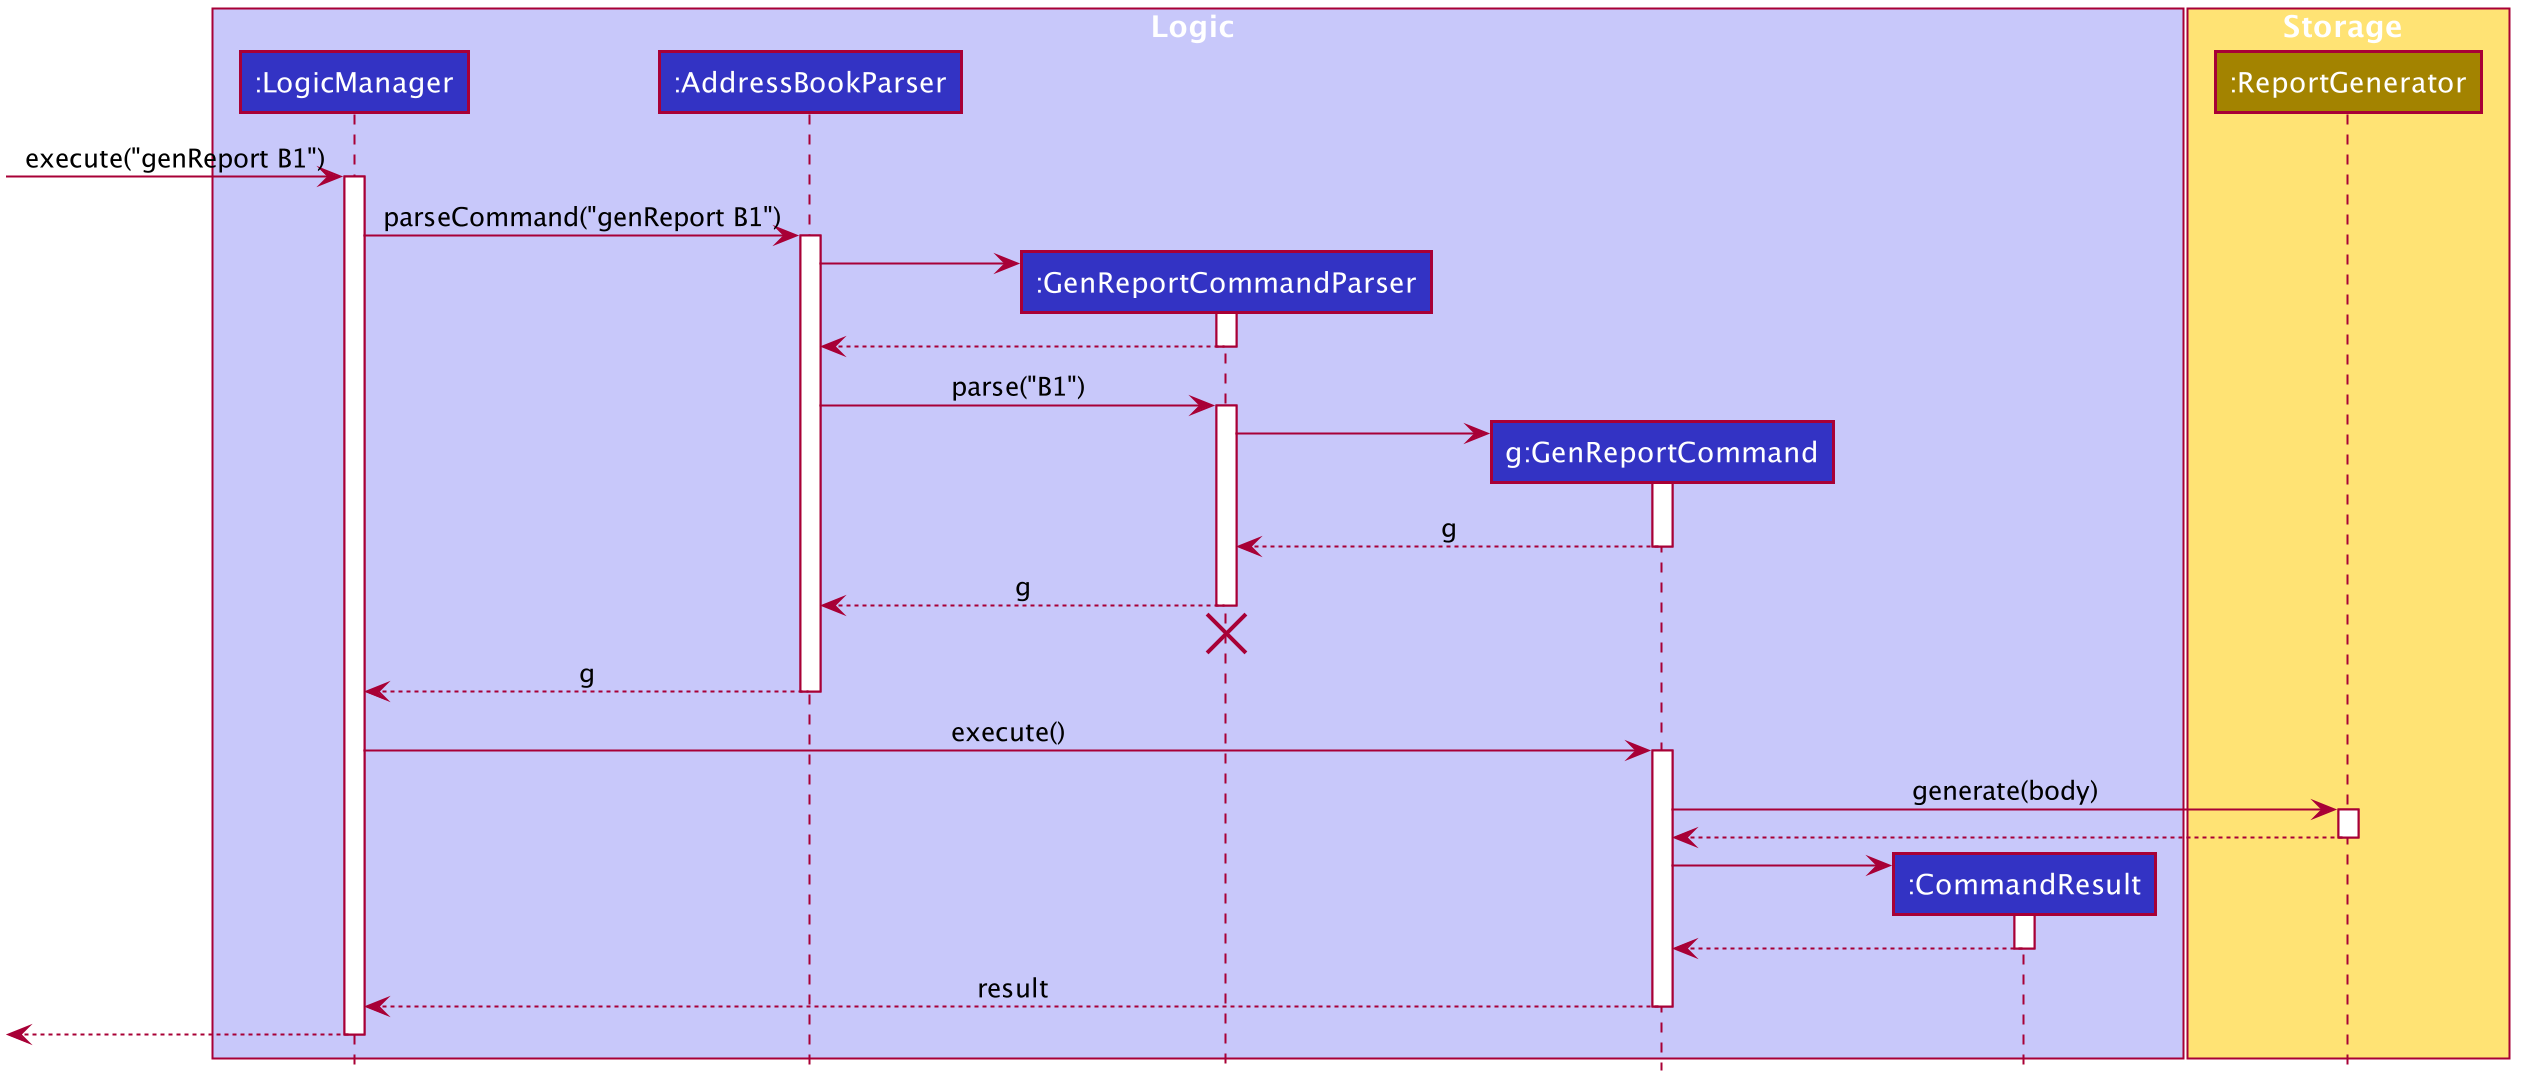

The diagram above was rendered by PlantUML. Its source (embedded in the PNG):
@startuml








skinparam BackgroundColor #FFFFFFF

skinparam Shadowing false

skinparam Class {
    FontColor #FFFFFF
    BorderThickness 1
    BorderColor #FFFFFF
    StereotypeFontColor #FFFFFF
    FontName Arial
}

skinparam Actor {
    BorderColor #000000
    Color #000000
    FontName Arial
}

skinparam Sequence {
    MessageAlign center
    BoxFontSize 15
    BoxPadding 0
    BoxFontColor #FFFFFF
    FontName Arial
}

skinparam Participant {
    FontColor #FFFFFFF
    Padding 20
}

skinparam MinClassWidth 50
skinparam ParticipantPadding 10
skinparam Shadowing false
skinparam DefaultTextAlignment center
skinparam packageStyle Rectangle

hide footbox
hide members
hide circle

box Logic #C8C8FA
participant ":LogicManager" as LogicManager #3333C4
participant ":AddressBookParser" as AddressBookParser #3333C4
participant ":GenReportCommandParser" as GenReportCommandParser #3333C4
participant "g:GenReportCommand" as GenReportCommand #3333C4
participant ":CommandResult" as CommandResult #3333C4
end box

box Storage #FFE374
participant ":ReportGenerator" as Storage #A38300
end box

[-> LogicManager : execute("genReport B1")
activate LogicManager

LogicManager -> AddressBookParser : parseCommand("genReport B1")
activate AddressBookParser

create GenReportCommandParser
AddressBookParser -> GenReportCommandParser
activate GenReportCommandParser

GenReportCommandParser --> AddressBookParser
deactivate GenReportCommandParser

AddressBookParser -> GenReportCommandParser : parse("B1")
activate GenReportCommandParser

create GenReportCommand
GenReportCommandParser -> GenReportCommand
activate GenReportCommand

GenReportCommand --> GenReportCommandParser : g
deactivate GenReportCommand

GenReportCommandParser --> AddressBookParser : g
deactivate GenReportCommandParser
GenReportCommandParser -[hidden]-> AddressBookParser
destroy GenReportCommandParser

AddressBookParser --> LogicManager : g
deactivate AddressBookParser

LogicManager -> GenReportCommand : execute()
activate GenReportCommand

GenReportCommand -> Storage : generate(body)
activate Storage

Storage --> GenReportCommand
deactivate Storage

create CommandResult
GenReportCommand -> CommandResult
activate CommandResult

CommandResult --> GenReportCommand
deactivate CommandResult

GenReportCommand --> LogicManager : result
deactivate GenReportCommand

[<--LogicManager
deactivate LogicManager
@enduml